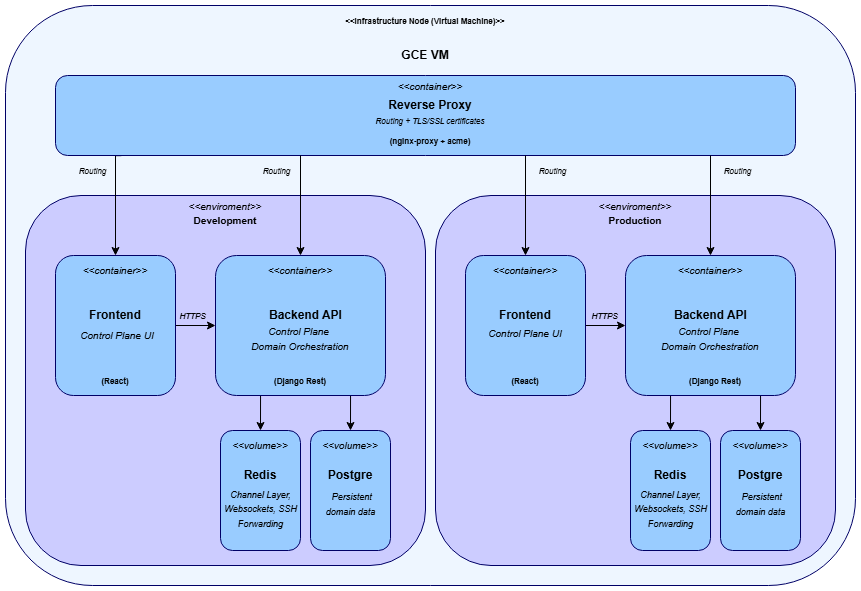

The diagram above was exported from draw.io. Its source (the exported page's mxGraphModel, read from the mxfile embedded in the PNG):
<mxGraphModel dx="1348" dy="1724" grid="1" gridSize="10" guides="1" tooltips="1" connect="1" arrows="1" fold="1" page="1" pageScale="1" pageWidth="827" pageHeight="1169" math="0" shadow="0">
  <root>
    <mxCell id="0" />
    <mxCell id="1" parent="0" />
    <mxCell id="38yU5jKk9nsptLIFlgpi-26" parent="1" style="rounded=1;whiteSpace=wrap;html=1;fillColor=#EEF6FF;strokeColor=#000066;" value="" vertex="1">
      <mxGeometry height="580" width="850" x="210" y="-10" as="geometry" />
    </mxCell>
    <mxCell id="38yU5jKk9nsptLIFlgpi-55" parent="1" style="rounded=1;whiteSpace=wrap;html=1;fillColor=#CCCCFF;strokeColor=#000066;" value="" vertex="1">
      <mxGeometry height="370" width="400" x="230" y="180" as="geometry" />
    </mxCell>
    <mxCell id="38yU5jKk9nsptLIFlgpi-88" edge="1" parent="1" source="38yU5jKk9nsptLIFlgpi-1" style="edgeStyle=orthogonalEdgeStyle;rounded=0;orthogonalLoop=1;jettySize=auto;html=1;exitX=1;exitY=0.5;exitDx=0;exitDy=0;entryX=0;entryY=0.5;entryDx=0;entryDy=0;" target="38yU5jKk9nsptLIFlgpi-8">
      <mxGeometry relative="1" as="geometry" />
    </mxCell>
    <mxCell id="38yU5jKk9nsptLIFlgpi-1" parent="1" style="rounded=1;whiteSpace=wrap;html=1;fillColor=#99CCFF;strokeColor=#000066;" value="" vertex="1">
      <mxGeometry height="140" width="120" x="260" y="240" as="geometry" />
    </mxCell>
    <mxCell id="38yU5jKk9nsptLIFlgpi-3" parent="1" style="text;html=1;whiteSpace=wrap;strokeColor=none;fillColor=none;align=center;verticalAlign=middle;rounded=0;" value="&lt;font face=&quot;Helvetica&quot;&gt;&lt;b&gt;Frontend&lt;/b&gt;&lt;/font&gt;" vertex="1">
      <mxGeometry height="30" width="60" x="290" y="285" as="geometry" />
    </mxCell>
    <mxCell id="38yU5jKk9nsptLIFlgpi-4" parent="1" style="text;html=1;whiteSpace=wrap;strokeColor=none;fillColor=none;align=center;verticalAlign=middle;rounded=0;fontStyle=2" value="&lt;font style=&quot;font-size: 10px;&quot;&gt;&amp;lt;&amp;lt;container&amp;gt;&amp;gt;&lt;/font&gt;" vertex="1">
      <mxGeometry height="10" width="60" x="290" y="250" as="geometry" />
    </mxCell>
    <mxCell id="38yU5jKk9nsptLIFlgpi-7" parent="1" style="text;html=1;whiteSpace=wrap;strokeColor=none;fillColor=none;align=center;verticalAlign=middle;rounded=0;" value="&lt;font style=&quot;font-size: 8px;&quot;&gt;&lt;b style=&quot;&quot;&gt;(React)&lt;/b&gt;&lt;/font&gt;" vertex="1">
      <mxGeometry height="30" width="60" x="290" y="350" as="geometry" />
    </mxCell>
    <mxCell id="38yU5jKk9nsptLIFlgpi-51" edge="1" parent="1" source="38yU5jKk9nsptLIFlgpi-8" style="edgeStyle=orthogonalEdgeStyle;rounded=0;orthogonalLoop=1;jettySize=auto;html=1;exitX=0.25;exitY=1;exitDx=0;exitDy=0;entryX=0.5;entryY=0;entryDx=0;entryDy=0;" target="38yU5jKk9nsptLIFlgpi-21">
      <mxGeometry relative="1" as="geometry" />
    </mxCell>
    <mxCell id="38yU5jKk9nsptLIFlgpi-52" edge="1" parent="1" source="38yU5jKk9nsptLIFlgpi-8" style="edgeStyle=orthogonalEdgeStyle;rounded=0;orthogonalLoop=1;jettySize=auto;html=1;exitX=0.75;exitY=1;exitDx=0;exitDy=0;entryX=0.5;entryY=0;entryDx=0;entryDy=0;" target="38yU5jKk9nsptLIFlgpi-22">
      <mxGeometry relative="1" as="geometry" />
    </mxCell>
    <mxCell id="38yU5jKk9nsptLIFlgpi-8" parent="1" style="rounded=1;whiteSpace=wrap;html=1;fillColor=#99CCFF;strokeColor=#000066;" value="" vertex="1">
      <mxGeometry height="140" width="170" x="420" y="240" as="geometry" />
    </mxCell>
    <mxCell id="38yU5jKk9nsptLIFlgpi-9" parent="1" style="text;html=1;whiteSpace=wrap;strokeColor=none;fillColor=none;align=center;verticalAlign=middle;rounded=0;fontStyle=0" value="&lt;font face=&quot;Helvetica&quot;&gt;&lt;b&gt;Backend API&lt;/b&gt;&lt;/font&gt;" vertex="1">
      <mxGeometry height="30" width="75" x="472.5" y="285" as="geometry" />
    </mxCell>
    <mxCell id="38yU5jKk9nsptLIFlgpi-10" parent="1" style="text;html=1;whiteSpace=wrap;strokeColor=none;fillColor=none;align=center;verticalAlign=middle;rounded=0;fontStyle=2" value="&lt;font style=&quot;font-size: 10px;&quot;&gt;&amp;lt;&amp;lt;container&amp;gt;&amp;gt;&lt;/font&gt;" vertex="1">
      <mxGeometry height="10" width="60" x="475" y="250" as="geometry" />
    </mxCell>
    <mxCell id="38yU5jKk9nsptLIFlgpi-11" parent="1" style="text;html=1;whiteSpace=wrap;strokeColor=none;fillColor=none;align=center;verticalAlign=middle;rounded=0;" value="&lt;font style=&quot;font-size: 8px;&quot;&gt;&lt;b style=&quot;&quot;&gt;(Django Rest)&lt;/b&gt;&lt;/font&gt;" vertex="1">
      <mxGeometry height="30" width="70" x="470" y="350" as="geometry" />
    </mxCell>
    <mxCell id="38yU5jKk9nsptLIFlgpi-32" edge="1" parent="1" source="38yU5jKk9nsptLIFlgpi-15" style="edgeStyle=orthogonalEdgeStyle;rounded=0;orthogonalLoop=1;jettySize=auto;html=1;exitX=0.089;exitY=1.002;exitDx=0;exitDy=0;entryX=0.5;entryY=0;entryDx=0;entryDy=0;exitPerimeter=0;" target="38yU5jKk9nsptLIFlgpi-1">
      <mxGeometry relative="1" as="geometry">
        <Array as="points">
          <mxPoint x="320" y="140" />
        </Array>
      </mxGeometry>
    </mxCell>
    <mxCell id="38yU5jKk9nsptLIFlgpi-15" parent="1" style="rounded=1;whiteSpace=wrap;html=1;fillColor=#99CCFF;strokeColor=#000066;" value="" vertex="1">
      <mxGeometry height="80" width="740" x="260" y="60" as="geometry" />
    </mxCell>
    <mxCell id="38yU5jKk9nsptLIFlgpi-16" parent="1" style="text;html=1;whiteSpace=wrap;strokeColor=none;fillColor=none;align=center;verticalAlign=middle;rounded=0;" value="&lt;font face=&quot;Helvetica&quot;&gt;&lt;b&gt;Reverse Proxy&lt;/b&gt;&lt;/font&gt;" vertex="1">
      <mxGeometry height="20" width="100" x="585" y="80" as="geometry" />
    </mxCell>
    <mxCell id="38yU5jKk9nsptLIFlgpi-17" parent="1" style="text;html=1;whiteSpace=wrap;strokeColor=none;fillColor=none;align=center;verticalAlign=middle;rounded=0;fontStyle=2" value="&lt;font style=&quot;font-size: 10px;&quot;&gt;&amp;lt;&amp;lt;container&amp;gt;&amp;gt;&lt;/font&gt;" vertex="1">
      <mxGeometry width="60" x="605" y="70" as="geometry" />
    </mxCell>
    <mxCell id="38yU5jKk9nsptLIFlgpi-18" parent="1" style="text;html=1;whiteSpace=wrap;strokeColor=none;fillColor=none;align=center;verticalAlign=middle;rounded=0;" value="&lt;font style=&quot;font-size: 8px;&quot;&gt;&lt;b&gt;(nginx-proxy + acme)&lt;/b&gt;&lt;/font&gt;" vertex="1">
      <mxGeometry height="10" width="90" x="590" y="120" as="geometry" />
    </mxCell>
    <mxCell id="38yU5jKk9nsptLIFlgpi-20" parent="1" style="text;html=1;whiteSpace=wrap;strokeColor=none;fillColor=none;align=center;verticalAlign=middle;rounded=0;" value="&lt;font style=&quot;font-size: 8px;&quot;&gt;&lt;i&gt;Routing + TLS/SSL certificates&lt;/i&gt;&lt;/font&gt;" vertex="1">
      <mxGeometry height="10" width="120" x="575" y="100" as="geometry" />
    </mxCell>
    <mxCell id="38yU5jKk9nsptLIFlgpi-21" parent="1" style="rounded=1;whiteSpace=wrap;html=1;fillColor=#99CCFF;strokeColor=#000066;" value="" vertex="1">
      <mxGeometry height="120" width="80" x="425" y="415" as="geometry" />
    </mxCell>
    <mxCell id="38yU5jKk9nsptLIFlgpi-22" parent="1" style="rounded=1;whiteSpace=wrap;html=1;fillColor=#99CCFF;strokeColor=#000066;" value="" vertex="1">
      <mxGeometry height="120" width="80" x="515" y="415" as="geometry" />
    </mxCell>
    <mxCell id="38yU5jKk9nsptLIFlgpi-23" parent="1" style="text;html=1;whiteSpace=wrap;strokeColor=none;fillColor=none;align=center;verticalAlign=middle;rounded=0;fontStyle=1" value="Postgre" vertex="1">
      <mxGeometry height="30" width="60" x="525" y="445" as="geometry" />
    </mxCell>
    <mxCell id="38yU5jKk9nsptLIFlgpi-24" parent="1" style="text;html=1;whiteSpace=wrap;strokeColor=none;fillColor=none;align=center;verticalAlign=middle;rounded=0;fontStyle=1" value="Redis" vertex="1">
      <mxGeometry height="30" width="60" x="435" y="445" as="geometry" />
    </mxCell>
    <mxCell id="38yU5jKk9nsptLIFlgpi-28" parent="1" style="text;html=1;whiteSpace=wrap;strokeColor=none;fillColor=none;align=center;verticalAlign=middle;rounded=0;" value="&lt;b&gt;GCE VM&lt;/b&gt;" vertex="1">
      <mxGeometry height="20" width="100" x="580" y="30" as="geometry" />
    </mxCell>
    <mxCell id="38yU5jKk9nsptLIFlgpi-29" parent="1" style="text;html=1;whiteSpace=wrap;strokeColor=none;fillColor=none;align=center;verticalAlign=middle;rounded=0;" value="&lt;font style=&quot;font-size: 8px;&quot;&gt;&lt;b&gt;&amp;lt;&amp;lt;Infrastructure Node (Virtual Machine)&amp;gt;&amp;gt;&lt;/b&gt;&lt;/font&gt;" vertex="1">
      <mxGeometry height="10" width="200" x="530" as="geometry" />
    </mxCell>
    <mxCell id="38yU5jKk9nsptLIFlgpi-41" parent="1" style="text;html=1;whiteSpace=wrap;strokeColor=none;fillColor=none;align=center;verticalAlign=middle;rounded=0;" value="&lt;font style=&quot;font-size: 9px;&quot;&gt;&lt;font style=&quot;&quot;&gt;&lt;i style=&quot;&quot;&gt;&amp;nbsp;&lt;/i&gt;&lt;/font&gt;&lt;i style=&quot;&quot;&gt;Persistent domain data&lt;/i&gt;&lt;/font&gt;" vertex="1">
      <mxGeometry height="35" width="65" x="522.5" y="470" as="geometry" />
    </mxCell>
    <mxCell id="38yU5jKk9nsptLIFlgpi-43" parent="1" style="text;html=1;whiteSpace=wrap;strokeColor=none;fillColor=none;align=center;verticalAlign=middle;rounded=0;" value="&lt;font style=&quot;font-size: 9px;&quot;&gt;&lt;i style=&quot;&quot;&gt;Channel Layer, Websockets, SSH Forwarding&lt;/i&gt;&lt;/font&gt;" vertex="1">
      <mxGeometry height="35" width="78.75" x="425.63" y="475" as="geometry" />
    </mxCell>
    <mxCell id="38yU5jKk9nsptLIFlgpi-44" parent="1" style="text;html=1;whiteSpace=wrap;strokeColor=none;fillColor=none;align=center;verticalAlign=middle;rounded=0;fontStyle=2" value="&lt;font style=&quot;font-size: 10px;&quot;&gt;&amp;lt;&amp;lt;volume&amp;gt;&amp;gt;&lt;/font&gt;" vertex="1">
      <mxGeometry height="10" width="60" x="435" y="425" as="geometry" />
    </mxCell>
    <mxCell id="38yU5jKk9nsptLIFlgpi-47" parent="1" style="text;html=1;whiteSpace=wrap;strokeColor=none;fillColor=none;align=center;verticalAlign=middle;rounded=0;fontStyle=2" value="&lt;font style=&quot;font-size: 10px;&quot;&gt;&amp;lt;&amp;lt;volume&amp;gt;&amp;gt;&lt;/font&gt;" vertex="1">
      <mxGeometry height="10" width="60" x="525" y="425" as="geometry" />
    </mxCell>
    <mxCell id="38yU5jKk9nsptLIFlgpi-56" parent="1" style="text;html=1;whiteSpace=wrap;strokeColor=none;fillColor=none;align=center;verticalAlign=middle;rounded=0;fontStyle=3" value="&lt;font style=&quot;font-weight: normal; font-size: 10px;&quot;&gt;&amp;lt;&amp;lt;enviroment&amp;gt;&amp;gt;&lt;/font&gt;" vertex="1">
      <mxGeometry width="60" x="400" y="190" as="geometry" />
    </mxCell>
    <mxCell id="38yU5jKk9nsptLIFlgpi-57" parent="1" style="text;html=1;whiteSpace=wrap;strokeColor=none;fillColor=none;align=center;verticalAlign=middle;rounded=0;" value="&lt;font face=&quot;Helvetica&quot; style=&quot;font-size: 10px;&quot;&gt;&lt;b&gt;Development&lt;/b&gt;&lt;/font&gt;" vertex="1">
      <mxGeometry height="15" width="60" x="400" y="197.5" as="geometry" />
    </mxCell>
    <mxCell id="38yU5jKk9nsptLIFlgpi-58" parent="1" style="rounded=1;whiteSpace=wrap;html=1;fillColor=#CCCCFF;strokeColor=#000066;" value="" vertex="1">
      <mxGeometry height="370" width="400" x="640" y="180" as="geometry" />
    </mxCell>
    <mxCell id="38yU5jKk9nsptLIFlgpi-89" edge="1" parent="1" source="38yU5jKk9nsptLIFlgpi-59" style="edgeStyle=orthogonalEdgeStyle;rounded=0;orthogonalLoop=1;jettySize=auto;html=1;exitX=1;exitY=0.5;exitDx=0;exitDy=0;entryX=0;entryY=0.5;entryDx=0;entryDy=0;" target="38yU5jKk9nsptLIFlgpi-65">
      <mxGeometry relative="1" as="geometry" />
    </mxCell>
    <mxCell id="38yU5jKk9nsptLIFlgpi-59" parent="1" style="rounded=1;whiteSpace=wrap;html=1;fillColor=#99CCFF;strokeColor=#000066;" value="" vertex="1">
      <mxGeometry height="140" width="120" x="670" y="240" as="geometry" />
    </mxCell>
    <mxCell id="38yU5jKk9nsptLIFlgpi-60" parent="1" style="text;html=1;whiteSpace=wrap;strokeColor=none;fillColor=none;align=center;verticalAlign=middle;rounded=0;" value="&lt;font face=&quot;Helvetica&quot;&gt;&lt;b&gt;Frontend&lt;/b&gt;&lt;/font&gt;" vertex="1">
      <mxGeometry height="30" width="60" x="700" y="285" as="geometry" />
    </mxCell>
    <mxCell id="38yU5jKk9nsptLIFlgpi-61" parent="1" style="text;html=1;whiteSpace=wrap;strokeColor=none;fillColor=none;align=center;verticalAlign=middle;rounded=0;fontStyle=2" value="&lt;font style=&quot;font-size: 10px;&quot;&gt;&amp;lt;&amp;lt;container&amp;gt;&amp;gt;&lt;/font&gt;" vertex="1">
      <mxGeometry height="10" width="60" x="700" y="250" as="geometry" />
    </mxCell>
    <mxCell id="38yU5jKk9nsptLIFlgpi-62" parent="1" style="text;html=1;whiteSpace=wrap;strokeColor=none;fillColor=none;align=center;verticalAlign=middle;rounded=0;" value="&lt;font style=&quot;font-size: 8px;&quot;&gt;&lt;b&gt;(React)&lt;/b&gt;&lt;/font&gt;" vertex="1">
      <mxGeometry height="30" width="60" x="700" y="350" as="geometry" />
    </mxCell>
    <mxCell id="38yU5jKk9nsptLIFlgpi-63" edge="1" parent="1" source="38yU5jKk9nsptLIFlgpi-65" style="edgeStyle=orthogonalEdgeStyle;rounded=0;orthogonalLoop=1;jettySize=auto;html=1;exitX=0.25;exitY=1;exitDx=0;exitDy=0;entryX=0.5;entryY=0;entryDx=0;entryDy=0;" target="38yU5jKk9nsptLIFlgpi-71">
      <mxGeometry relative="1" as="geometry" />
    </mxCell>
    <mxCell id="38yU5jKk9nsptLIFlgpi-64" edge="1" parent="1" source="38yU5jKk9nsptLIFlgpi-65" style="edgeStyle=orthogonalEdgeStyle;rounded=0;orthogonalLoop=1;jettySize=auto;html=1;exitX=0.75;exitY=1;exitDx=0;exitDy=0;entryX=0.5;entryY=0;entryDx=0;entryDy=0;" target="38yU5jKk9nsptLIFlgpi-72">
      <mxGeometry relative="1" as="geometry" />
    </mxCell>
    <mxCell id="38yU5jKk9nsptLIFlgpi-65" parent="1" style="rounded=1;whiteSpace=wrap;html=1;fillColor=#99CCFF;strokeColor=#000066;" value="" vertex="1">
      <mxGeometry height="140" width="170" x="830" y="240" as="geometry" />
    </mxCell>
    <mxCell id="38yU5jKk9nsptLIFlgpi-66" parent="1" style="text;html=1;whiteSpace=wrap;strokeColor=none;fillColor=none;align=center;verticalAlign=middle;rounded=0;fontStyle=0" value="&lt;font face=&quot;Helvetica&quot;&gt;&lt;b&gt;Backend API&lt;/b&gt;&lt;/font&gt;" vertex="1">
      <mxGeometry height="30" width="75" x="877.5" y="285" as="geometry" />
    </mxCell>
    <mxCell id="38yU5jKk9nsptLIFlgpi-67" parent="1" style="text;html=1;whiteSpace=wrap;strokeColor=none;fillColor=none;align=center;verticalAlign=middle;rounded=0;fontStyle=2" value="&lt;font style=&quot;font-size: 10px;&quot;&gt;&amp;lt;&amp;lt;container&amp;gt;&amp;gt;&lt;/font&gt;" vertex="1">
      <mxGeometry height="10" width="60" x="885" y="250" as="geometry" />
    </mxCell>
    <mxCell id="38yU5jKk9nsptLIFlgpi-68" parent="1" style="text;html=1;whiteSpace=wrap;strokeColor=none;fillColor=none;align=center;verticalAlign=middle;rounded=0;" value="&lt;font style=&quot;font-size: 8px;&quot;&gt;&lt;b&gt;(Django Rest)&lt;/b&gt;&lt;/font&gt;" vertex="1">
      <mxGeometry height="30" width="60" x="890" y="350" as="geometry" />
    </mxCell>
    <mxCell id="38yU5jKk9nsptLIFlgpi-71" parent="1" style="rounded=1;whiteSpace=wrap;html=1;fillColor=#99CCFF;strokeColor=#000066;" value="" vertex="1">
      <mxGeometry height="120" width="80" x="835" y="415" as="geometry" />
    </mxCell>
    <mxCell id="38yU5jKk9nsptLIFlgpi-72" parent="1" style="rounded=1;whiteSpace=wrap;html=1;fillColor=#99CCFF;strokeColor=#000066;" value="" vertex="1">
      <mxGeometry height="120" width="80" x="925" y="415" as="geometry" />
    </mxCell>
    <mxCell id="38yU5jKk9nsptLIFlgpi-73" parent="1" style="text;html=1;whiteSpace=wrap;strokeColor=none;fillColor=none;align=center;verticalAlign=middle;rounded=0;fontStyle=1" value="Postgre" vertex="1">
      <mxGeometry height="30" width="60" x="935" y="445" as="geometry" />
    </mxCell>
    <mxCell id="38yU5jKk9nsptLIFlgpi-74" parent="1" style="text;html=1;whiteSpace=wrap;strokeColor=none;fillColor=none;align=center;verticalAlign=middle;rounded=0;fontStyle=1" value="Redis" vertex="1">
      <mxGeometry height="30" width="60" x="845" y="445" as="geometry" />
    </mxCell>
    <mxCell id="38yU5jKk9nsptLIFlgpi-77" parent="1" style="text;html=1;whiteSpace=wrap;strokeColor=none;fillColor=none;align=center;verticalAlign=middle;rounded=0;fontStyle=2" value="&lt;font style=&quot;font-size: 10px;&quot;&gt;&amp;lt;&amp;lt;volume&amp;gt;&amp;gt;&lt;/font&gt;" vertex="1">
      <mxGeometry height="10" width="60" x="845" y="425" as="geometry" />
    </mxCell>
    <mxCell id="38yU5jKk9nsptLIFlgpi-78" parent="1" style="text;html=1;whiteSpace=wrap;strokeColor=none;fillColor=none;align=center;verticalAlign=middle;rounded=0;fontStyle=3" value="&lt;font style=&quot;font-size: 10px; font-weight: normal;&quot;&gt;&amp;lt;&amp;lt;volume&amp;gt;&amp;gt;&lt;/font&gt;" vertex="1">
      <mxGeometry height="10" width="60" x="935" y="425" as="geometry" />
    </mxCell>
    <mxCell id="38yU5jKk9nsptLIFlgpi-79" parent="1" style="text;html=1;whiteSpace=wrap;strokeColor=none;fillColor=none;align=center;verticalAlign=middle;rounded=0;fontStyle=3" value="&lt;font style=&quot;font-weight: normal; font-size: 10px;&quot;&gt;&amp;lt;&amp;lt;enviroment&amp;gt;&amp;gt;&lt;/font&gt;" vertex="1">
      <mxGeometry width="60" x="810" y="190" as="geometry" />
    </mxCell>
    <mxCell id="38yU5jKk9nsptLIFlgpi-80" parent="1" style="text;html=1;whiteSpace=wrap;strokeColor=none;fillColor=none;align=center;verticalAlign=middle;rounded=0;" value="&lt;font face=&quot;Helvetica&quot; style=&quot;font-size: 10px;&quot;&gt;&lt;b&gt;Production&lt;/b&gt;&lt;/font&gt;" vertex="1">
      <mxGeometry height="10" width="60" x="810" y="200" as="geometry" />
    </mxCell>
    <mxCell id="38yU5jKk9nsptLIFlgpi-84" edge="1" parent="1" style="edgeStyle=orthogonalEdgeStyle;rounded=0;orthogonalLoop=1;jettySize=auto;html=1;entryX=0.5;entryY=0;entryDx=0;entryDy=0;" target="38yU5jKk9nsptLIFlgpi-59">
      <mxGeometry relative="1" as="geometry">
        <Array as="points" />
        <mxPoint x="730" y="140" as="sourcePoint" />
      </mxGeometry>
    </mxCell>
    <mxCell id="38yU5jKk9nsptLIFlgpi-92" edge="1" parent="1" style="edgeStyle=orthogonalEdgeStyle;rounded=0;orthogonalLoop=1;jettySize=auto;html=1;entryX=0.5;entryY=0;entryDx=0;entryDy=0;">
      <mxGeometry relative="1" as="geometry">
        <Array as="points" />
        <mxPoint x="915" y="140" as="sourcePoint" />
        <mxPoint x="915" y="240" as="targetPoint" />
      </mxGeometry>
    </mxCell>
    <mxCell id="38yU5jKk9nsptLIFlgpi-94" edge="1" parent="1" style="edgeStyle=orthogonalEdgeStyle;rounded=0;orthogonalLoop=1;jettySize=auto;html=1;entryX=0.5;entryY=0;entryDx=0;entryDy=0;">
      <mxGeometry relative="1" as="geometry">
        <Array as="points" />
        <mxPoint x="505" y="140" as="sourcePoint" />
        <mxPoint x="505" y="240" as="targetPoint" />
      </mxGeometry>
    </mxCell>
    <mxCell id="38yU5jKk9nsptLIFlgpi-95" parent="1" style="text;html=1;whiteSpace=wrap;strokeColor=none;fillColor=none;align=center;verticalAlign=middle;rounded=0;fontStyle=2" value="&lt;font style=&quot;font-size: 8px;&quot;&gt;HTTPS&lt;/font&gt;" vertex="1">
      <mxGeometry height="10" width="35" x="380" y="295" as="geometry" />
    </mxCell>
    <mxCell id="38yU5jKk9nsptLIFlgpi-97" parent="1" style="text;html=1;whiteSpace=wrap;strokeColor=none;fillColor=none;align=center;verticalAlign=middle;rounded=0;fontStyle=2" value="&lt;font style=&quot;font-size: 8px;&quot;&gt;HTTPS&lt;/font&gt;" vertex="1">
      <mxGeometry height="10" width="35" x="792" y="295" as="geometry" />
    </mxCell>
    <mxCell id="38yU5jKk9nsptLIFlgpi-98" parent="1" style="text;html=1;whiteSpace=wrap;strokeColor=none;fillColor=none;align=center;verticalAlign=middle;rounded=0;fontStyle=2" value="&lt;span style=&quot;font-size: 8px;&quot;&gt;Routing&lt;/span&gt;" vertex="1">
      <mxGeometry height="10" width="35" x="280" y="150" as="geometry" />
    </mxCell>
    <mxCell id="38yU5jKk9nsptLIFlgpi-101" parent="1" style="text;html=1;whiteSpace=wrap;strokeColor=none;fillColor=none;align=center;verticalAlign=middle;rounded=0;fontStyle=2" value="&lt;span style=&quot;font-size: 8px;&quot;&gt;Routing&lt;/span&gt;" vertex="1">
      <mxGeometry height="10" width="35" x="463.75" y="150" as="geometry" />
    </mxCell>
    <mxCell id="38yU5jKk9nsptLIFlgpi-103" parent="1" style="text;html=1;whiteSpace=wrap;strokeColor=none;fillColor=none;align=center;verticalAlign=middle;rounded=0;fontStyle=2" value="&lt;span style=&quot;font-size: 8px;&quot;&gt;Routing&lt;/span&gt;" vertex="1">
      <mxGeometry height="10" width="35" x="740" y="150" as="geometry" />
    </mxCell>
    <mxCell id="38yU5jKk9nsptLIFlgpi-104" parent="1" style="text;html=1;whiteSpace=wrap;strokeColor=none;fillColor=none;align=center;verticalAlign=middle;rounded=0;fontStyle=2" value="&lt;span style=&quot;font-size: 8px;&quot;&gt;Routing&lt;/span&gt;" vertex="1">
      <mxGeometry height="10" width="35" x="925" y="150" as="geometry" />
    </mxCell>
    <mxCell id="38yU5jKk9nsptLIFlgpi-106" parent="1" style="text;html=1;whiteSpace=wrap;strokeColor=none;fillColor=none;align=center;verticalAlign=middle;rounded=0;fontStyle=2" value="&lt;font style=&quot;font-size: 10px;&quot;&gt;Control Plane UI&lt;/font&gt;" vertex="1">
      <mxGeometry height="10" width="83.75" x="280" y="315" as="geometry" />
    </mxCell>
    <mxCell id="38yU5jKk9nsptLIFlgpi-108" parent="1" style="text;html=1;whiteSpace=wrap;strokeColor=none;fillColor=none;align=center;verticalAlign=middle;rounded=0;fontStyle=2" value="&lt;font style=&quot;font-size: 10px;&quot;&gt;Control Plane&amp;nbsp;&lt;/font&gt;&lt;div&gt;&lt;font style=&quot;font-size: 10px;&quot;&gt;Domain Orchestration&lt;/font&gt;&lt;/div&gt;" vertex="1">
      <mxGeometry height="35" width="117.5" x="446.25" y="305" as="geometry" />
    </mxCell>
    <mxCell id="pm6AG8xF_hX-4JYuAoCj-1" parent="1" style="text;html=1;whiteSpace=wrap;strokeColor=none;fillColor=none;align=center;verticalAlign=middle;rounded=0;fontStyle=2" value="&lt;font style=&quot;font-size: 10px;&quot;&gt;Control Plane UI&lt;/font&gt;" vertex="1">
      <mxGeometry height="10" width="83.75" x="688.13" y="312.5" as="geometry" />
    </mxCell>
    <mxCell id="pm6AG8xF_hX-4JYuAoCj-2" parent="1" style="text;html=1;whiteSpace=wrap;strokeColor=none;fillColor=none;align=center;verticalAlign=middle;rounded=0;fontStyle=2" value="&lt;font style=&quot;font-size: 10px;&quot;&gt;Control Plane&amp;nbsp;&lt;/font&gt;&lt;div&gt;&lt;font style=&quot;font-size: 10px;&quot;&gt;Domain Orchestration&lt;/font&gt;&lt;/div&gt;" vertex="1">
      <mxGeometry height="35" width="117.5" x="856.25" y="305" as="geometry" />
    </mxCell>
    <mxCell id="pm6AG8xF_hX-4JYuAoCj-4" parent="1" style="text;html=1;whiteSpace=wrap;strokeColor=none;fillColor=none;align=center;verticalAlign=middle;rounded=0;" value="&lt;font style=&quot;font-size: 9px;&quot;&gt;&lt;i style=&quot;&quot;&gt;Channel Layer, Websockets, SSH Forwarding&lt;/i&gt;&lt;/font&gt;" vertex="1">
      <mxGeometry height="35" width="78.75" x="836.25" y="475" as="geometry" />
    </mxCell>
    <mxCell id="pm6AG8xF_hX-4JYuAoCj-7" parent="1" style="text;html=1;whiteSpace=wrap;strokeColor=none;fillColor=none;align=center;verticalAlign=middle;rounded=0;" value="&lt;font style=&quot;font-size: 9px;&quot;&gt;&lt;font style=&quot;&quot;&gt;&lt;i style=&quot;&quot;&gt;&amp;nbsp;&lt;/i&gt;&lt;/font&gt;&lt;i style=&quot;&quot;&gt;Persistent domain data&lt;/i&gt;&lt;/font&gt;" vertex="1">
      <mxGeometry height="35" width="65" x="932.5" y="470" as="geometry" />
    </mxCell>
  </root>
</mxGraphModel>